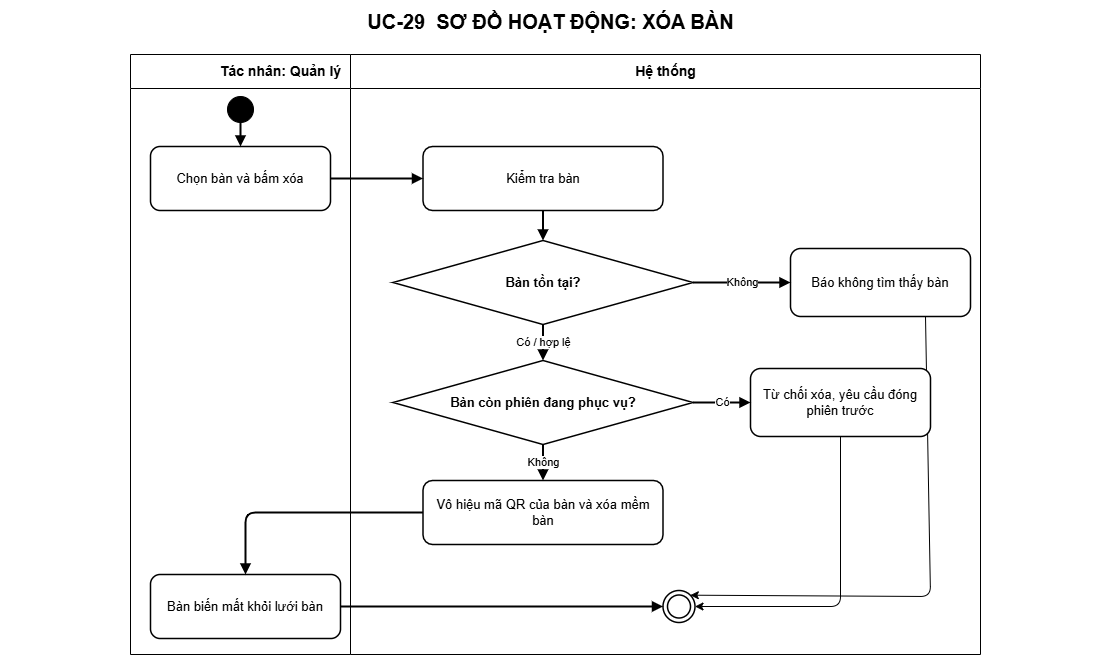

The diagram above was exported from draw.io. Its source (the exported page's mxGraphModel, read from the mxfile embedded in the PNG):
<mxGraphModel dx="2084" dy="369" grid="1" gridSize="10" guides="1" tooltips="1" connect="1" arrows="1" fold="1" page="1" pageScale="1" pageWidth="1200" pageHeight="740" background="#ffffff" math="0" shadow="0">
  <root>
    <mxCell id="0" />
    <mxCell id="1" parent="0" />
    <mxCell id="title" value="UC-29&amp;nbsp; SƠ ĐỒ HOẠT ĐỘNG: XÓA BÀN" style="text;html=1;align=center;verticalAlign=middle;fontSize=20;fontStyle=1;strokeColor=none;fillColor=none;fontColor=#000000;" parent="1" vertex="1">
      <mxGeometry x="-70" y="14" width="1100" height="42" as="geometry" />
    </mxCell>
    <mxCell id="actor-lane" value="Tác nhân: Quản lý" style="swimlane;html=1;horizontal=1;startSize=34;fillColor=#ffffff;swimlaneFillColor=#ffffff;strokeColor=#000000;fontColor=#000000;fontStyle=1;fontSize=14;" parent="1" vertex="1">
      <mxGeometry x="60" y="68" width="300" height="600" as="geometry" />
    </mxCell>
    <mxCell id="step-1" value="Chọn bàn và bấm xóa" style="rounded=1;whiteSpace=wrap;html=1;fillColor=#ffffff;strokeColor=#000000;strokeWidth=1.5;fontColor=#000000;fontSize=13;" parent="actor-lane" vertex="1">
      <mxGeometry x="20" y="92" width="180" height="64" as="geometry" />
    </mxCell>
    <mxCell id="step-6" value="Bàn biến mất khỏi lưới bàn" style="rounded=1;whiteSpace=wrap;html=1;fillColor=#ffffff;strokeColor=#000000;strokeWidth=1.5;fontColor=#000000;fontSize=13;" parent="actor-lane" vertex="1">
      <mxGeometry x="20" y="520" width="190" height="64" as="geometry" />
    </mxCell>
    <mxCell id="start" value="" style="ellipse;html=1;aspect=fixed;fillColor=#000000;strokeColor=#000000;" parent="actor-lane" vertex="1">
      <mxGeometry x="97" y="42" width="26" height="26" as="geometry" />
    </mxCell>
    <mxCell id="edge-1" value="" style="edgeStyle=orthogonalEdgeStyle;rounded=1;orthogonalLoop=1;jettySize=auto;html=1;endArrow=block;endFill=1;strokeWidth=2" parent="actor-lane" source="start" target="step-1" edge="1">
      <mxGeometry relative="1" as="geometry" />
    </mxCell>
    <mxCell id="system-lane" value="Hệ thống" style="swimlane;html=1;horizontal=1;startSize=34;fillColor=#ffffff;swimlaneFillColor=#ffffff;strokeColor=#000000;fontColor=#000000;fontStyle=1;fontSize=14;" parent="1" vertex="1">
      <mxGeometry x="280" y="68" width="630" height="600" as="geometry" />
    </mxCell>
    <mxCell id="step-2" value="Kiểm tra bàn" style="rounded=1;whiteSpace=wrap;html=1;fillColor=#ffffff;strokeColor=#000000;strokeWidth=1.5;fontColor=#000000;fontSize=13;" parent="system-lane" vertex="1">
      <mxGeometry x="72.5" y="92" width="240" height="64" as="geometry" />
    </mxCell>
    <mxCell id="step-3" value="Bàn tồn tại?" style="rhombus;whiteSpace=wrap;html=1;fillColor=#ffffff;strokeColor=#000000;strokeWidth=1.5;fontColor=#000000;fontSize=13;fontStyle=1;" parent="system-lane" vertex="1">
      <mxGeometry x="42.5" y="186" width="300" height="84" as="geometry" />
    </mxCell>
    <mxCell id="4" style="edgeStyle=none;html=1;exitX=0.75;exitY=1;exitDx=0;exitDy=0;entryX=1;entryY=0;entryDx=0;entryDy=0;" edge="1" parent="system-lane" source="alternate-3" target="end">
      <mxGeometry relative="1" as="geometry">
        <Array as="points">
          <mxPoint x="580" y="542" />
        </Array>
      </mxGeometry>
    </mxCell>
    <mxCell id="alternate-3" value="Báo không tìm thấy bàn" style="rounded=1;whiteSpace=wrap;html=1;fillColor=#ffffff;strokeColor=#000000;strokeWidth=1.5;fontColor=#000000;fontSize=13;" parent="system-lane" vertex="1">
      <mxGeometry x="440" y="194" width="180" height="68" as="geometry" />
    </mxCell>
    <mxCell id="step-4" value="Bàn còn phiên đang phục vụ?" style="rhombus;whiteSpace=wrap;html=1;fillColor=#ffffff;strokeColor=#000000;strokeWidth=1.5;fontColor=#000000;fontSize=13;fontStyle=1;" parent="system-lane" vertex="1">
      <mxGeometry x="42.5" y="306" width="300" height="84" as="geometry" />
    </mxCell>
    <mxCell id="3" style="edgeStyle=none;html=1;exitX=0.5;exitY=1;exitDx=0;exitDy=0;entryX=1;entryY=0.5;entryDx=0;entryDy=0;" edge="1" parent="system-lane" source="alternate-4" target="end">
      <mxGeometry relative="1" as="geometry">
        <Array as="points">
          <mxPoint x="490" y="552" />
        </Array>
      </mxGeometry>
    </mxCell>
    <mxCell id="alternate-4" value="Từ chối xóa, yêu cầu đóng phiên trước" style="rounded=1;whiteSpace=wrap;html=1;fillColor=#ffffff;strokeColor=#000000;strokeWidth=1.5;fontColor=#000000;fontSize=13;" parent="system-lane" vertex="1">
      <mxGeometry x="400" y="314" width="180" height="68" as="geometry" />
    </mxCell>
    <mxCell id="step-5" value="Vô hiệu mã QR của bàn và xóa mềm bàn" style="rounded=1;whiteSpace=wrap;html=1;fillColor=#ffffff;strokeColor=#000000;strokeWidth=1.5;fontColor=#000000;fontSize=13;" parent="system-lane" vertex="1">
      <mxGeometry x="72.5" y="426" width="240" height="64" as="geometry" />
    </mxCell>
    <mxCell id="end" value="" style="ellipse;shape=doubleEllipse;html=1;aspect=fixed;fillColor=#ffffff;strokeColor=#000000;strokeWidth=1.5;" parent="system-lane" vertex="1">
      <mxGeometry x="312.5" y="536" width="32" height="32" as="geometry" />
    </mxCell>
    <mxCell id="edge-2" value="" style="edgeStyle=orthogonalEdgeStyle;rounded=1;orthogonalLoop=1;jettySize=auto;html=1;endArrow=block;endFill=1;strokeWidth=2" parent="1" source="step-1" target="step-2" edge="1">
      <mxGeometry relative="1" as="geometry" />
    </mxCell>
    <mxCell id="edge-3" value="" style="edgeStyle=orthogonalEdgeStyle;rounded=1;orthogonalLoop=1;jettySize=auto;html=1;endArrow=block;endFill=1;strokeWidth=2" parent="1" source="step-2" target="step-3" edge="1">
      <mxGeometry relative="1" as="geometry" />
    </mxCell>
    <mxCell id="edge-4" value="Không" style="edgeStyle=orthogonalEdgeStyle;rounded=1;orthogonalLoop=1;jettySize=auto;html=1;endArrow=block;endFill=1;strokeWidth=2" parent="1" source="step-3" target="alternate-3" edge="1">
      <mxGeometry relative="1" as="geometry" />
    </mxCell>
    <mxCell id="edge-6" value="Có / hợp lệ" style="edgeStyle=orthogonalEdgeStyle;rounded=1;orthogonalLoop=1;jettySize=auto;html=1;endArrow=block;endFill=1;strokeWidth=2" parent="1" source="step-3" target="step-4" edge="1">
      <mxGeometry relative="1" as="geometry" />
    </mxCell>
    <mxCell id="edge-7" value="Có" style="edgeStyle=orthogonalEdgeStyle;rounded=1;orthogonalLoop=1;jettySize=auto;html=1;endArrow=block;endFill=1;strokeWidth=2" parent="1" source="step-4" target="alternate-4" edge="1">
      <mxGeometry relative="1" as="geometry" />
    </mxCell>
    <mxCell id="edge-9" value="Không" style="edgeStyle=orthogonalEdgeStyle;rounded=1;orthogonalLoop=1;jettySize=auto;html=1;endArrow=block;endFill=1;strokeWidth=2" parent="1" source="step-4" target="step-5" edge="1">
      <mxGeometry relative="1" as="geometry" />
    </mxCell>
    <mxCell id="edge-10" value="" style="edgeStyle=orthogonalEdgeStyle;rounded=1;orthogonalLoop=1;jettySize=auto;html=1;endArrow=block;endFill=1;strokeWidth=2" parent="1" source="step-5" target="step-6" edge="1">
      <mxGeometry relative="1" as="geometry" />
    </mxCell>
    <mxCell id="edge-11" value="" style="edgeStyle=orthogonalEdgeStyle;rounded=1;orthogonalLoop=1;jettySize=auto;html=1;endArrow=block;endFill=1;strokeWidth=2" parent="1" source="step-6" target="end" edge="1">
      <mxGeometry relative="1" as="geometry" />
    </mxCell>
  </root>
</mxGraphModel>